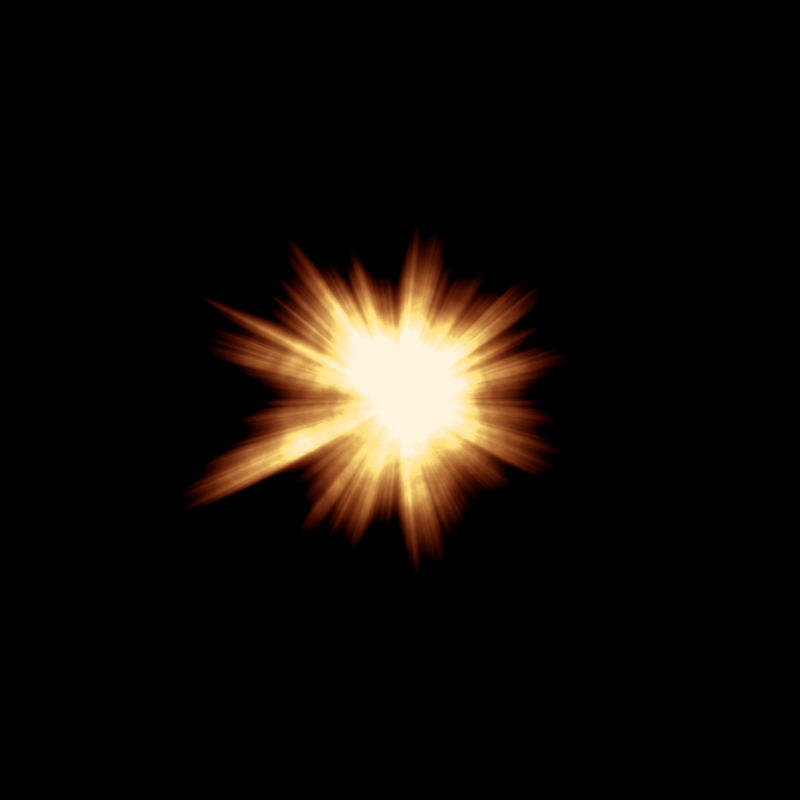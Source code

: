 # Source: finisher_impact.blend  (saved by Blender 3.0.42; exported with 4.5.12 LTS)
import bpy
from mathutils import Matrix  # noqa: F401  (used for matrix-valued properties, if any)

bpy.ops.wm.read_factory_settings(use_empty=True)
scene = bpy.context.scene
scene.name = 'Scene'

# ---- collections
col_collection = bpy.data.collections.new('Collection'); scene.collection.children.link(col_collection)

# ---- materials (node trees are filled in below, after node groups)
mat_material_001 = bpy.data.materials.new('Material.001')

# ---- material node trees
mat_material_001.use_nodes = True; mat_material_001.node_tree.nodes.clear()
_N = mat_material_001.node_tree.nodes; _L = mat_material_001.node_tree.links
n0 = _N.new('ShaderNodeMath'); n0.name = 'Math'; n0.location = (302, 289)
n0.operation = 'SUBTRACT'
n0.use_clamp = True
n1 = _N.new('ShaderNodeTexGradient'); n1.name = 'Gradient Texture'; n1.location = (-387, 209)
n1.gradient_type = 'SPHERICAL'
n2 = _N.new('ShaderNodeTexGradient'); n2.name = 'Gradient Texture.001'; n2.location = (-377, 51)
n2.gradient_type = 'SPHERICAL'
n3 = _N.new('ShaderNodeMapRange'); n3.name = 'Map Range'; n3.location = (-167, 255)
n4 = _N.new('ShaderNodeMapRange'); n4.name = 'Map Range.001'; n4.location = (-168, 28)
n4.inputs[1].default_value = 0.3
n4.inputs[4].default_value = -6.333e-08
n5 = _N.new('ShaderNodeVectorMath'); n5.name = 'Vector Math'; n5.location = (-651, 196)
n5.operation = 'MULTIPLY'
n6 = _N.new('ShaderNodeSeparateXYZ'); n6.name = 'Separate XYZ'; n6.location = (-2301, -227)
n7 = _N.new('ShaderNodeMath'); n7.name = 'Math.004'; n7.location = (-1107, -41)
n8 = _N.new('ShaderNodeTexNoise'); n8.name = 'Noise Texture'; n8.location = (-1514, 1)
n8.noise_dimensions = '1D'
n8.inputs[2].default_value = 2.0
n8.inputs[3].default_value = 5.0
n9 = _N.new('ShaderNodeMath'); n9.name = 'Math.002'; n9.location = (-1981, -216)
n9.operation = 'ARCTAN2'
n10 = _N.new('ShaderNodeTexNoise'); n10.name = 'Noise Texture.001'; n10.location = (-1321, -243)
n10.noise_dimensions = '1D'
n10.inputs[2].default_value = 2.0
n10.inputs[3].default_value = 5.0
n11 = _N.new('ShaderNodeMath'); n11.name = 'Math.003'; n11.location = (-1761, -158)
n11.operation = 'SINE'
n12 = _N.new('ShaderNodeMath'); n12.name = 'Math.005'; n12.location = (-1761, -323)
n12.operation = 'COSINE'
n13 = _N.new('ShaderNodeMath'); n13.name = 'Math.006'; n13.location = (-1541, -304)
n14 = _N.new('ShaderNodeBsdfTransparent'); n14.name = 'Transparent BSDF'; n14.location = (1354, 245)
n15 = _N.new('ShaderNodeMixShader'); n15.name = 'Mix Shader'; n15.location = (2151, 422)
n16 = _N.new('ShaderNodeOutputMaterial'); n16.name = 'Material Output'; n16.location = (2371, 335)
n17 = _N.new('ShaderNodeMapRange'); n17.name = 'Map Range.003'; n17.location = (537, -32)
n17.inputs[2].default_value = 0.7
n18 = _N.new('ShaderNodeTexCoord'); n18.name = 'Texture Coordinate'; n18.location = (-2845, 97)
n19 = _N.new('ShaderNodeTexNoise'); n19.name = 'Noise Texture.002'; n19.location = (12, -243)
n19.noise_dimensions = '4D'
n19.inputs[2].default_value = 3.5
n19.inputs[3].default_value = 5.0
n19.inputs[4].default_value = 0.6083
n19.inputs[8].default_value = 0.3
n20 = _N.new('ShaderNodeMapRange'); n20.name = 'Map Range.002'; n20.location = (-887, 28)
n20.inputs[1].default_value = 0.6
n20.inputs[2].default_value = 1.5
n20.inputs[3].default_value = 4.9
n20.inputs[4].default_value = -0.4
n21 = _N.new('ShaderNodeEmission'); n21.name = 'Emission'; n21.location = (1845, 184)
n22 = _N.new('ShaderNodeMath'); n22.name = 'Math.008'; n22.location = (757, 206)
n22.operation = 'MULTIPLY'
n23 = _N.new('ShaderNodeMath'); n23.name = 'Math.001'; n23.location = (977, 273)
n23.operation = 'POWER'
n23.inputs[1].default_value = 2.0
n24 = _N.new('ShaderNodeMath'); n24.name = 'Math.007'; n24.location = (1350, 468)
n24.operation = 'MULTIPLY'
n24.inputs[1].default_value = 8.0
n25 = _N.new('ShaderNodeMath'); n25.name = 'Math.009'; n25.location = (1197, 127)
n25.operation = 'MULTIPLY'
n25.inputs[1].default_value = 4.0
n26 = _N.new('ShaderNodeValToRGB'); n26.name = 'ColorRamp'; n26.location = (1427, -3)
while len(n26.color_ramp.elements) > 1: n26.color_ramp.elements.remove(n26.color_ramp.elements[-1])
n26.color_ramp.elements[0].position = 0.0; n26.color_ramp.elements[0].color = (1.0, 0.05595, 0.0, 1.0)
_e = n26.color_ramp.elements.new(0.5091); _e.color = (1.0, 0.7376, 0.1984, 1.0)
_e = n26.color_ramp.elements.new(1.0); _e.color = (1.0, 0.9117, 0.734, 1.0)
_L.new(n14.outputs[0], n15.inputs[1])
_L.new(n15.outputs[0], n16.inputs[0])
_L.new(n1.outputs[1], n3.inputs[0])
_L.new(n18.outputs[3], n5.inputs[0])
_L.new(n0.outputs[0], n22.inputs[0])
_L.new(n2.outputs[1], n4.inputs[0])
_L.new(n3.outputs[0], n0.inputs[0])
_L.new(n4.outputs[0], n0.inputs[1])
_L.new(n18.outputs[3], n6.inputs[0])
_L.new(n6.outputs[0], n9.inputs[0])
_L.new(n6.outputs[1], n9.inputs[1])
_L.new(n5.outputs[0], n1.inputs[0])
_L.new(n5.outputs[0], n2.inputs[0])
_L.new(n8.outputs[1], n7.inputs[0])
_L.new(n20.outputs[0], n5.inputs[1])
_L.new(n9.outputs[0], n11.inputs[0])
_L.new(n11.outputs[0], n8.inputs[1])
_L.new(n7.outputs[0], n20.inputs[0])
_L.new(n10.outputs[0], n7.inputs[1])
_L.new(n9.outputs[0], n12.inputs[0])
_L.new(n12.outputs[0], n13.inputs[0])
_L.new(n13.outputs[0], n10.inputs[1])
_L.new(n23.outputs[0], n25.inputs[0])
_L.new(n24.outputs[0], n15.inputs[0])
_L.new(n22.outputs[0], n23.inputs[0])
_L.new(n19.outputs[0], n17.inputs[0])
_L.new(n17.outputs[0], n22.inputs[1])
_L.new(n18.outputs[3], n19.inputs[0])
_L.new(n25.outputs[0], n26.inputs[0])
_L.new(n26.outputs[0], n21.inputs[0])
_L.new(n21.outputs[0], n15.inputs[2])
_L.new(n23.outputs[0], n24.inputs[0])
n16.is_active_output = True

# ---- world
world_world = bpy.data.worlds.new('World'); scene.world = world_world
world_world.use_nodes = True; world_world.node_tree.nodes.clear()
_N = world_world.node_tree.nodes; _L = world_world.node_tree.links
n0 = _N.new('ShaderNodeOutputWorld'); n0.name = 'World Output'; n0.location = (300, 300)
n1 = _N.new('ShaderNodeBackground'); n1.name = 'Background'; n1.location = (10, 300)
n1.inputs[0].default_value = (0.0, 0.0, 0.0, 1.0)
_L.new(n1.outputs[0], n0.inputs[0])
n0.is_active_output = True
world_world.color = (0.05088, 0.05088, 0.05088)
world_world.use_sun_shadow = False
world_world.sun_shadow_jitter_overblur = 0.0

# ---- cameras
cam_camera = bpy.data.cameras.new('Camera')
cam_camera.type = 'ORTHO'
cam_camera.clip_end = 100.0
cam_camera.ortho_scale = 2.0

# ---- meshes
me_plane = bpy.data.meshes.new('Plane')
me_plane.from_pydata([(-1.0, -1.0, 0.0), (1.0, -1.0, 0.0), (-1.0, 1.0, 0.0), (1.0, 1.0, 0.0)], [], [(0, 1, 3, 2)])
_uv = me_plane.uv_layers.new(name='UVMap')
_uv.uv.foreach_set('vector', [0.0, 0.0, 1.0, 0.0, 1.0, 1.0, 0.0, 1.0])
me_plane.materials.append(mat_material_001)
me_plane.use_remesh_fix_poles = True
me_plane.use_remesh_preserve_attributes = False
me_plane.update()

# ---- objects
ob_camera = bpy.data.objects.new('Camera', cam_camera)
ob_plane = bpy.data.objects.new('Plane', me_plane)

# ---- transforms, parenting, visibility, modifiers, constraints
ob_camera.location = (0.0, 0.0, 5.0)
ob_camera.lock_rotations_4d = False
ob_camera.empty_display_type = 'ARROWS'
ob_camera.color = (0.0, 0.0, 0.0, 0.0)
ob_camera.display_type = 'WIRE'
ob_camera.lineart.crease_threshold = 0.0
ob_plane.location = (0.0, 0.0, 0.0)

# ---- collection membership
col_collection.objects.link(ob_camera)
col_collection.objects.link(ob_plane)

# ---- scene / render settings (as saved in the file)
scene.camera = ob_camera
scene.frame_start = 0; scene.frame_end = 6; scene.frame_set(0)
scene.render.engine = 'CYCLES'
scene.render.resolution_x = 350
scene.render.resolution_y = 350
scene.render.fps = 5
scene.cycles.samples = 16
scene.cycles.sampling_pattern = 'TABULATED_SOBOL'
scene.cycles.use_light_tree = False
scene.view_settings.view_transform = 'Standard'
bpy.context.view_layer.update()
